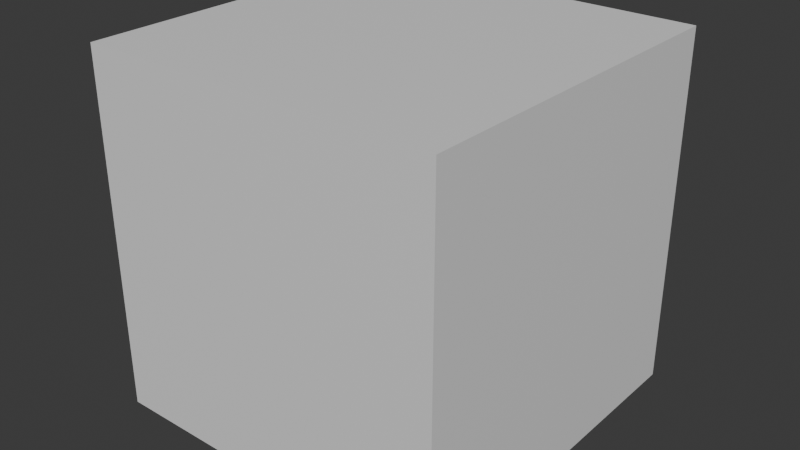 # Source: ShortSquare65PlayZone.blend  (saved by Blender 4.1.24; exported with 4.5.12 LTS)
import bpy
from mathutils import Matrix  # noqa: F401  (used for matrix-valued properties, if any)

bpy.ops.wm.read_factory_settings(use_empty=True)
scene = bpy.context.scene
scene.name = 'Scene'

# ---- collections
col_collection = bpy.data.collections.new('Collection'); scene.collection.children.link(col_collection)

# ---- materials (node trees are filled in below, after node groups)
mat_material = bpy.data.materials.new('Material')
mat_material.alpha_threshold = 0.0
mat_material.use_transparent_shadow = False
mat_material.roughness = 0.5
mat_material.line_color = (0.0, 0.0, 0.0, 1.0)

# ---- material node trees
mat_material.use_nodes = True; mat_material.node_tree.nodes.clear()
_N = mat_material.node_tree.nodes; _L = mat_material.node_tree.links
n0 = _N.new('ShaderNodeOutputMaterial'); n0.name = 'Material Output'; n0.location = (300, 300)
n1 = _N.new('ShaderNodeBsdfPrincipled'); n1.name = 'Principled BSDF'; n1.location = (10, 300)
n1.inputs[3].default_value = 1.45
_L.new(n1.outputs[0], n0.inputs[0])
n0.is_active_output = True

# ---- world
world_world = bpy.data.worlds.new('World'); scene.world = world_world
world_world.use_nodes = True; world_world.node_tree.nodes.clear()
_N = world_world.node_tree.nodes; _L = world_world.node_tree.links
n0 = _N.new('ShaderNodeOutputWorld'); n0.name = 'World Output'; n0.location = (300, 300)
n1 = _N.new('ShaderNodeBackground'); n1.name = 'Background'; n1.location = (10, 300)
n1.inputs[0].default_value = (0.05088, 0.05088, 0.05088, 1.0)
_L.new(n1.outputs[0], n0.inputs[0])
n0.is_active_output = True
world_world.color = (0.05088, 0.05088, 0.05088)
world_world.use_sun_shadow = False
world_world.sun_shadow_jitter_overblur = 0.0

# ---- meshes
me_cube = bpy.data.meshes.new('Cube')
me_cube.from_pydata([(32.77, 32.77, 32.77), (32.77, 32.77, 0.0), (32.77, -32.77, 32.77), (32.77, -32.77, 0.0), (-32.77, 32.77, 32.77), (-32.77, 32.77, 0.0), (-32.77, -32.77, 32.77), (-32.77, -32.77, 0.0), (-32.77, 32.77, -32.77), (-32.77, -32.77, -32.77), (32.77, 32.77, -32.77), (32.77, -32.77, -32.77)], [], [(0, 2, 6, 4), (3, 7, 6, 2), (7, 5, 4, 6), (5, 8, 10, 1), (1, 3, 2, 0), (5, 1, 0, 4), (8, 9, 11, 10), (3, 11, 9, 7), (7, 9, 8, 5), (1, 10, 11, 3)])
_uv = me_cube.uv_layers.new(name='UVMap')
_uv.uv.foreach_set('vector', [0.7436, 0.6237, 0.9874, 0.6236, 0.9875, 0.8674, 0.7437, 0.8674, 0.01232, 0.5021, 0.2561, 0.502, 0.2561, 0.6238, 0.01236, 0.6239, 0.2561, 0.502, 0.4998, 0.5019, 0.4999, 0.6238, 0.2561, 0.6238, 0.4998, 0.5019, 0.4998, 0.38, 0.7435, 0.3799, 0.7436, 0.5018, 0.7436, 0.5018, 0.9873, 0.5017, 0.9874, 0.6236, 0.7436, 0.6237, 0.4998, 0.5019, 0.7436, 0.5018, 0.7436, 0.6237, 0.4999, 0.6238, 0.256, 0.1363, 0.256, 0.3801, 0.01228, 0.3802, 0.0122, 0.1364, 0.01232, 0.5021, 0.01228, 0.3802, 0.256, 0.3801, 0.2561, 0.502, 0.2561, 0.502, 0.256, 0.3801, 0.4998, 0.38, 0.4998, 0.5019, 0.7436, 0.5018, 0.7435, 0.3799, 0.9873, 0.3798, 0.9873, 0.5017])
me_cube.materials.append(mat_material)
me_cube.use_mirror_vertex_groups = False
me_cube.update()

# ---- objects
ob_cube = bpy.data.objects.new('Cube', me_cube)

# ---- transforms, parenting, visibility, modifiers, constraints
ob_cube.location = (0.0, 0.0, 0.0)
ob_cube.lock_rotations_4d = False
ob_cube.empty_display_type = 'ARROWS'
ob_cube.lineart.crease_threshold = 0.0

# ---- collection membership
col_collection.objects.link(ob_cube)

# ---- scene / render settings (as saved in the file)
scene.frame_start = 1; scene.frame_end = 250; scene.frame_set(1)
scene.render.engine = 'BLENDER_EEVEE_NEXT'
scene.cycles.sampling_pattern = 'TABULATED_SOBOL'
scene.eevee.ray_tracing_options.trace_max_roughness = 0.0
bpy.context.view_layer.update()

# ---- added for rendering (the .blend has no active camera and no usable light): camera, sun
cam_auto = bpy.data.cameras.new('AutoCamera')
cam_auto.lens = 50.0
cam_auto.sensor_width = 36.0
cam_auto.clip_end = 1843.1
ob_auto_camera = bpy.data.objects.new('AutoCamera', cam_auto)
scene.collection.objects.link(ob_auto_camera)
ob_auto_camera.location = (105.021, -126.025, 84.0165)
ob_auto_camera.rotation_euler = (1.09748, -7.21219e-08, 0.694738)
scene.camera = ob_auto_camera
light_auto_sun = bpy.data.lights.new('AutoSun', 'SUN')
light_auto_sun.energy = 3.0
light_auto_sun.angle = 0.0523599
ob_auto_sun = bpy.data.objects.new('AutoSun', light_auto_sun)
scene.collection.objects.link(ob_auto_sun)
ob_auto_sun.rotation_euler = (0.872665, 0.174533, 0.523599)
bpy.context.view_layer.update()
